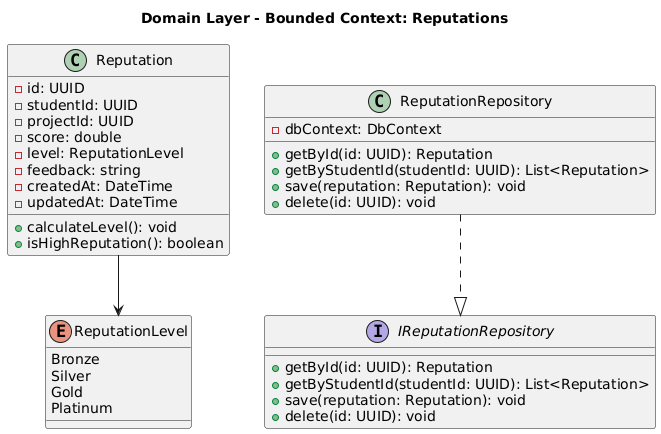

The diagram above was rendered by PlantUML. Its source (embedded in the PNG):
@startuml
title Domain Layer - Bounded Context: Reputations

' Enumeración
enum ReputationLevel {
  Bronze
  Silver
  Gold
  Platinum
}

' Entidad principal
class Reputation {
  - id: UUID
  - studentId: UUID
  - projectId: UUID
  - score: double
  - level: ReputationLevel
  - feedback: string
  - createdAt: DateTime
  - updatedAt: DateTime

  + calculateLevel(): void
  + isHighReputation(): boolean
}

' Interfaz
interface IReputationRepository {
  + getById(id: UUID): Reputation
  + getByStudentId(studentId: UUID): List<Reputation>
  + save(reputation: Reputation): void
  + delete(id: UUID): void
}

' Implementación
class ReputationRepository {
  - dbContext: DbContext

  + getById(id: UUID): Reputation
  + getByStudentId(studentId: UUID): List<Reputation>
  + save(reputation: Reputation): void
  + delete(id: UUID): void
}

' Relaciones
ReputationRepository ..|> IReputationRepository
Reputation --> ReputationLevel
@enduml